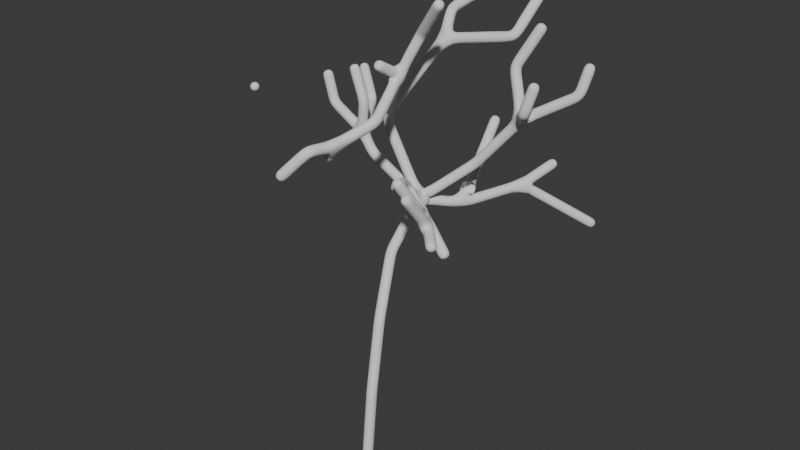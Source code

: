 # Source: tree.blend  (saved by Blender 4.5.91; exported with 4.5.12 LTS)
import bpy
from mathutils import Matrix  # noqa: F401  (used for matrix-valued properties, if any)

bpy.ops.wm.read_factory_settings(use_empty=True)
scene = bpy.context.scene
scene.name = 'Scene'

# ---- collections
col_collection = bpy.data.collections.new('Collection'); scene.collection.children.link(col_collection)

# ---- world
world_world = bpy.data.worlds.new('World'); scene.world = world_world
world_world.use_nodes = True; world_world.node_tree.nodes.clear()
_N = world_world.node_tree.nodes; _L = world_world.node_tree.links
n0 = _N.new('ShaderNodeOutputWorld'); n0.name = 'World Output'; n0.location = (200, 100)
n1 = _N.new('ShaderNodeBackground'); n1.name = 'Background'; n1.location = (-200, 100)
n1.inputs[0].default_value = (0.05088, 0.05088, 0.05088, 1.0)
_L.new(n1.outputs[0], n0.inputs[0])
n0.is_active_output = True
world_world.color = (0.05088, 0.05088, 0.05088)
world_world.sun_shadow_jitter_overblur = 0.0

# ---- meshes
me_plane = bpy.data.meshes.new('Plane')
me_plane.from_pydata([(0.0, 0.0, 0.0), (-0.9104, 3.02, 11.46), (-0.2704, 1.478, 9.03), (0.05753, 0.5366, 5.88), (-0.9862, 5.016, 13.22), (0.06619, 6.78, 12.71), (1.258, 9.711, 12.9), (3.709, 12.39, 10.57), (1.794, 11.7, 13.53), (-0.3164, 9.791, 15.86), (-3.088, 5.204, 16.55), (-1.269, 6.987, 19.97), (-5.155, 5.482, 18.4), (2.423, 8.908, 22.47), (1.9, 7.559, 20.55), (-4.146, 5.599, 14.35), (-6.702, 5.864, 16.1), (-4.534, 5.454, 16.78), (-10.17, 4.136, 16.53), (-4.745, 5.566, 15.26), (-1.473, 7.743, 21.08), (-0.002628, 8.622, 22.24), (-1.343, 4.069, 19.1), (-0.4985, 4.473, 20.92), (1.087, 3.636, 22.69), (-0.6606, 1.795, 17.9), (-1.521, 0.3058, 17.12), (-2.074, 0.4121, 16.34), (-1.663, -1.063, 17.29), (-2.709, -1.793, 16.05), (-1.49, 2.79, 19.87), (-0.5486, 3.091, 14.75), (0.3607, 2.561, 15.01), (1.423, 2.219, 14.31), (2.388, 1.393, 14.36), (2.391, -0.123, 16.21), (0.5338, 2.043, 15.51), (1.189, 0.8025, 15.91), (1.723, 2.313, 13.86), (2.902, 1.956, 12.86), (3.499, 0.2133, 14.21), (1.88, 1.319, 15.01), (1.546, 0.3437, 16.52), (-7.131, 5.864, 17.59), (-6.214, 7.941, 15.74), (-6.764, 7.946, 17.46), (1.081, 6.239, 15.07), (3.01, 6.722, 17.43), (5.22, 7.45, 18.78), (5.466, 7.797, 20.13), (2.351, 7.047, 19.47), (3.271, 7.637, 21.34), (3.783, 5.67, 18.17), (4.173, 5.841, 19.55)], [(4, 5), (1, 4), (2, 1), (3, 2), (0, 3), (5, 6), (6, 7), (6, 8), (5, 9), (4, 10), (10, 11), (16, 43), (14, 13), (11, 14), (17, 12), (19, 16), (19, 17), (15, 19), (4, 15), (11, 20), (20, 21), (10, 22), (22, 23), (23, 24), (22, 25), (25, 26), (26, 27), (26, 28), (28, 29), (22, 30), (4, 31), (31, 32), (32, 33), (33, 34), (34, 35), (32, 36), (36, 37), (33, 38), (38, 39), (34, 40), (33, 41), (41, 42), (19, 44), (44, 45), (4, 46), (46, 47), (47, 48), (48, 49), (47, 50), (50, 51), (47, 52), (52, 53)], [])
_uv = me_plane.uv_layers.new(name='UVMap')
_uv.uv.foreach_set('vector', [])
me_plane.update()

# ---- objects
ob_plane = bpy.data.objects.new('Plane', me_plane)

# ---- transforms, parenting, visibility, modifiers, constraints
ob_plane.location = (0.0, 0.0, 0.0)
_m = ob_plane.modifiers.new('Skin', 'SKIN')
_m = ob_plane.modifiers.new('Subdivision', 'SUBSURF')

# ---- collection membership
col_collection.objects.link(ob_plane)

# ---- scene / render settings (as saved in the file)
scene.frame_start = 1; scene.frame_end = 250; scene.frame_set(70)
scene.render.engine = 'BLENDER_EEVEE_NEXT'
bpy.context.view_layer.update()

# ---- added for rendering (the .blend has no active camera and no usable light): camera, sun
cam_auto = bpy.data.cameras.new('AutoCamera')
cam_auto.lens = 50.0
cam_auto.sensor_width = 36.0
cam_auto.clip_end = 1000.0
ob_auto_camera = bpy.data.objects.new('AutoCamera', cam_auto)
scene.collection.objects.link(ob_auto_camera)
ob_auto_camera.location = (26.51, -29.2897, 34.4339)
ob_auto_camera.rotation_euler = (1.09748, -7.21219e-08, 0.694738)
scene.camera = ob_auto_camera
light_auto_sun = bpy.data.lights.new('AutoSun', 'SUN')
light_auto_sun.energy = 3.0
light_auto_sun.angle = 0.0523599
ob_auto_sun = bpy.data.objects.new('AutoSun', light_auto_sun)
scene.collection.objects.link(ob_auto_sun)
ob_auto_sun.rotation_euler = (0.872665, 0.174533, 0.523599)
bpy.context.view_layer.update()
